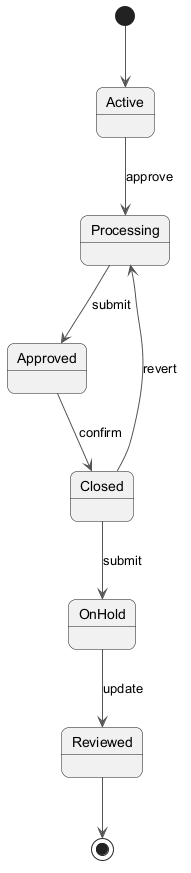

The diagram above was rendered by PlantUML. Its source (embedded in the PNG):
@startuml
skinparam backgroundColor #FFFFFF
skinparam roundCorner 15
skinparam ArrowColor #555555
[*] --> Active
Active --> Processing : approve
Processing --> Approved : submit
Approved --> Closed : confirm
Closed --> OnHold : submit
OnHold --> Reviewed : update
Closed --> Processing : revert
Reviewed --> [*]
@enduml